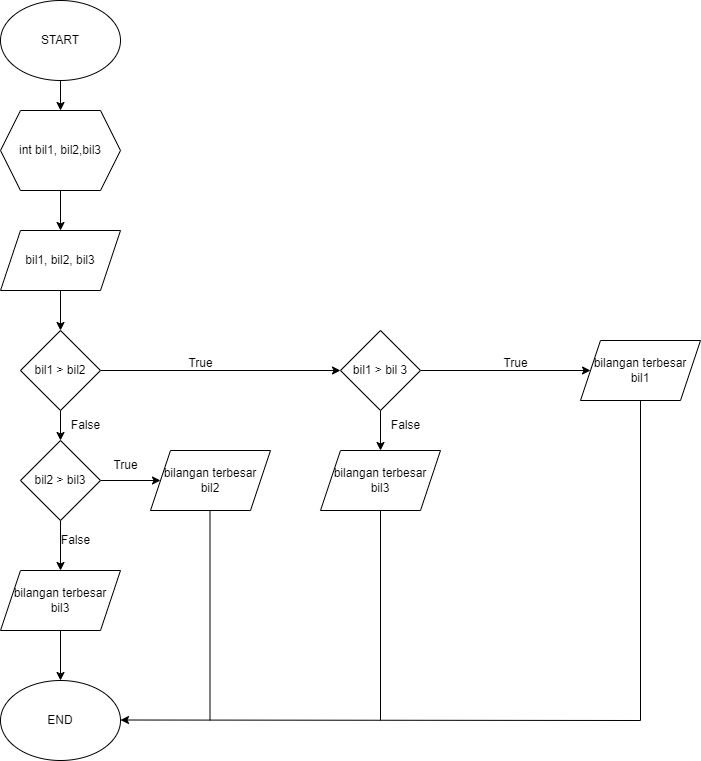

The diagram above was exported from draw.io. Its source (the exported page's mxGraphModel, read from the mxfile embedded in the PNG):
<mxGraphModel dx="864" dy="509" grid="1" gridSize="10" guides="1" tooltips="1" connect="1" arrows="1" fold="1" page="1" pageScale="1" pageWidth="827" pageHeight="1169" math="0" shadow="0">
  <root>
    <mxCell id="WIyWlLk6GJQsqaUBKTNV-0" />
    <mxCell id="WIyWlLk6GJQsqaUBKTNV-1" parent="WIyWlLk6GJQsqaUBKTNV-0" />
    <mxCell id="6v8pRvmfehrBrykPOajf-11" value="" style="edgeStyle=orthogonalEdgeStyle;rounded=0;orthogonalLoop=1;jettySize=auto;html=1;" parent="WIyWlLk6GJQsqaUBKTNV-1" source="6v8pRvmfehrBrykPOajf-0" target="6v8pRvmfehrBrykPOajf-1" edge="1">
      <mxGeometry relative="1" as="geometry" />
    </mxCell>
    <mxCell id="6v8pRvmfehrBrykPOajf-0" value="START" style="ellipse;whiteSpace=wrap;html=1;" parent="WIyWlLk6GJQsqaUBKTNV-1" vertex="1">
      <mxGeometry x="80" y="30" width="120" height="80" as="geometry" />
    </mxCell>
    <mxCell id="6v8pRvmfehrBrykPOajf-12" value="" style="edgeStyle=orthogonalEdgeStyle;rounded=0;orthogonalLoop=1;jettySize=auto;html=1;" parent="WIyWlLk6GJQsqaUBKTNV-1" source="6v8pRvmfehrBrykPOajf-1" target="6v8pRvmfehrBrykPOajf-2" edge="1">
      <mxGeometry relative="1" as="geometry" />
    </mxCell>
    <mxCell id="6v8pRvmfehrBrykPOajf-1" value="int bil1, bil2,bil3" style="shape=hexagon;perimeter=hexagonPerimeter2;whiteSpace=wrap;html=1;fixedSize=1;" parent="WIyWlLk6GJQsqaUBKTNV-1" vertex="1">
      <mxGeometry x="80" y="140" width="120" height="80" as="geometry" />
    </mxCell>
    <mxCell id="6v8pRvmfehrBrykPOajf-13" value="" style="edgeStyle=orthogonalEdgeStyle;rounded=0;orthogonalLoop=1;jettySize=auto;html=1;" parent="WIyWlLk6GJQsqaUBKTNV-1" source="6v8pRvmfehrBrykPOajf-2" target="6v8pRvmfehrBrykPOajf-3" edge="1">
      <mxGeometry relative="1" as="geometry" />
    </mxCell>
    <mxCell id="6v8pRvmfehrBrykPOajf-2" value="bil1, bil2, bil3" style="shape=parallelogram;perimeter=parallelogramPerimeter;whiteSpace=wrap;html=1;fixedSize=1;" parent="WIyWlLk6GJQsqaUBKTNV-1" vertex="1">
      <mxGeometry x="80" y="260" width="120" height="60" as="geometry" />
    </mxCell>
    <mxCell id="6v8pRvmfehrBrykPOajf-14" value="" style="edgeStyle=orthogonalEdgeStyle;rounded=0;orthogonalLoop=1;jettySize=auto;html=1;" parent="WIyWlLk6GJQsqaUBKTNV-1" source="6v8pRvmfehrBrykPOajf-3" target="6v8pRvmfehrBrykPOajf-4" edge="1">
      <mxGeometry relative="1" as="geometry" />
    </mxCell>
    <mxCell id="6v8pRvmfehrBrykPOajf-18" value="" style="edgeStyle=orthogonalEdgeStyle;rounded=0;orthogonalLoop=1;jettySize=auto;html=1;" parent="WIyWlLk6GJQsqaUBKTNV-1" source="6v8pRvmfehrBrykPOajf-3" target="6v8pRvmfehrBrykPOajf-5" edge="1">
      <mxGeometry relative="1" as="geometry" />
    </mxCell>
    <mxCell id="6v8pRvmfehrBrykPOajf-3" value="bil1 &amp;gt; bil2" style="rhombus;whiteSpace=wrap;html=1;" parent="WIyWlLk6GJQsqaUBKTNV-1" vertex="1">
      <mxGeometry x="100" y="360" width="80" height="80" as="geometry" />
    </mxCell>
    <mxCell id="6v8pRvmfehrBrykPOajf-15" value="" style="edgeStyle=orthogonalEdgeStyle;rounded=0;orthogonalLoop=1;jettySize=auto;html=1;" parent="WIyWlLk6GJQsqaUBKTNV-1" source="6v8pRvmfehrBrykPOajf-4" target="6v8pRvmfehrBrykPOajf-9" edge="1">
      <mxGeometry relative="1" as="geometry" />
    </mxCell>
    <mxCell id="6v8pRvmfehrBrykPOajf-17" value="" style="edgeStyle=orthogonalEdgeStyle;rounded=0;orthogonalLoop=1;jettySize=auto;html=1;" parent="WIyWlLk6GJQsqaUBKTNV-1" source="6v8pRvmfehrBrykPOajf-4" target="6v8pRvmfehrBrykPOajf-8" edge="1">
      <mxGeometry relative="1" as="geometry" />
    </mxCell>
    <mxCell id="6v8pRvmfehrBrykPOajf-4" value="bil2 &amp;gt; bil3" style="rhombus;whiteSpace=wrap;html=1;" parent="WIyWlLk6GJQsqaUBKTNV-1" vertex="1">
      <mxGeometry x="100" y="470" width="80" height="80" as="geometry" />
    </mxCell>
    <mxCell id="6v8pRvmfehrBrykPOajf-19" value="" style="edgeStyle=orthogonalEdgeStyle;rounded=0;orthogonalLoop=1;jettySize=auto;html=1;" parent="WIyWlLk6GJQsqaUBKTNV-1" source="6v8pRvmfehrBrykPOajf-5" target="6v8pRvmfehrBrykPOajf-6" edge="1">
      <mxGeometry relative="1" as="geometry" />
    </mxCell>
    <mxCell id="6v8pRvmfehrBrykPOajf-20" value="" style="edgeStyle=orthogonalEdgeStyle;rounded=0;orthogonalLoop=1;jettySize=auto;html=1;" parent="WIyWlLk6GJQsqaUBKTNV-1" source="6v8pRvmfehrBrykPOajf-5" target="6v8pRvmfehrBrykPOajf-7" edge="1">
      <mxGeometry relative="1" as="geometry" />
    </mxCell>
    <mxCell id="6v8pRvmfehrBrykPOajf-5" value="bil1 &amp;gt; bil 3" style="rhombus;whiteSpace=wrap;html=1;" parent="WIyWlLk6GJQsqaUBKTNV-1" vertex="1">
      <mxGeometry x="420" y="360" width="80" height="80" as="geometry" />
    </mxCell>
    <mxCell id="6v8pRvmfehrBrykPOajf-6" value="bilangan terbesar&lt;br&gt;bil1" style="shape=parallelogram;perimeter=parallelogramPerimeter;whiteSpace=wrap;html=1;fixedSize=1;" parent="WIyWlLk6GJQsqaUBKTNV-1" vertex="1">
      <mxGeometry x="660" y="370" width="120" height="60" as="geometry" />
    </mxCell>
    <mxCell id="6v8pRvmfehrBrykPOajf-7" value="bilangan terbesar&lt;br&gt;bil3" style="shape=parallelogram;perimeter=parallelogramPerimeter;whiteSpace=wrap;html=1;fixedSize=1;" parent="WIyWlLk6GJQsqaUBKTNV-1" vertex="1">
      <mxGeometry x="400" y="480" width="120" height="60" as="geometry" />
    </mxCell>
    <mxCell id="6v8pRvmfehrBrykPOajf-8" value="bilangan terbesar&lt;br&gt;bil2" style="shape=parallelogram;perimeter=parallelogramPerimeter;whiteSpace=wrap;html=1;fixedSize=1;" parent="WIyWlLk6GJQsqaUBKTNV-1" vertex="1">
      <mxGeometry x="230" y="480" width="120" height="60" as="geometry" />
    </mxCell>
    <mxCell id="6v8pRvmfehrBrykPOajf-16" value="" style="edgeStyle=orthogonalEdgeStyle;rounded=0;orthogonalLoop=1;jettySize=auto;html=1;" parent="WIyWlLk6GJQsqaUBKTNV-1" source="6v8pRvmfehrBrykPOajf-9" target="6v8pRvmfehrBrykPOajf-10" edge="1">
      <mxGeometry relative="1" as="geometry" />
    </mxCell>
    <mxCell id="6v8pRvmfehrBrykPOajf-9" value="bilangan terbesar&lt;br&gt;bil3" style="shape=parallelogram;perimeter=parallelogramPerimeter;whiteSpace=wrap;html=1;fixedSize=1;" parent="WIyWlLk6GJQsqaUBKTNV-1" vertex="1">
      <mxGeometry x="80" y="600" width="120" height="60" as="geometry" />
    </mxCell>
    <mxCell id="6v8pRvmfehrBrykPOajf-10" value="END" style="ellipse;whiteSpace=wrap;html=1;" parent="WIyWlLk6GJQsqaUBKTNV-1" vertex="1">
      <mxGeometry x="80" y="710" width="120" height="80" as="geometry" />
    </mxCell>
    <mxCell id="6v8pRvmfehrBrykPOajf-22" value="" style="endArrow=classic;html=1;rounded=0;" parent="WIyWlLk6GJQsqaUBKTNV-1" edge="1">
      <mxGeometry width="50" height="50" relative="1" as="geometry">
        <mxPoint x="720" y="750" as="sourcePoint" />
        <mxPoint x="200" y="749.5" as="targetPoint" />
      </mxGeometry>
    </mxCell>
    <mxCell id="6v8pRvmfehrBrykPOajf-23" value="" style="endArrow=none;html=1;rounded=0;" parent="WIyWlLk6GJQsqaUBKTNV-1" edge="1">
      <mxGeometry width="50" height="50" relative="1" as="geometry">
        <mxPoint x="720" y="750" as="sourcePoint" />
        <mxPoint x="720" y="430" as="targetPoint" />
      </mxGeometry>
    </mxCell>
    <mxCell id="6v8pRvmfehrBrykPOajf-24" value="" style="endArrow=none;html=1;rounded=0;" parent="WIyWlLk6GJQsqaUBKTNV-1" edge="1">
      <mxGeometry width="50" height="50" relative="1" as="geometry">
        <mxPoint x="460" y="750" as="sourcePoint" />
        <mxPoint x="460" y="540" as="targetPoint" />
      </mxGeometry>
    </mxCell>
    <mxCell id="6v8pRvmfehrBrykPOajf-26" value="" style="endArrow=none;html=1;rounded=0;" parent="WIyWlLk6GJQsqaUBKTNV-1" edge="1">
      <mxGeometry width="50" height="50" relative="1" as="geometry">
        <mxPoint x="289.5" y="750" as="sourcePoint" />
        <mxPoint x="289.5" y="540" as="targetPoint" />
      </mxGeometry>
    </mxCell>
    <mxCell id="sNmZUIYqHHZhW0jw4AfG-0" value="True" style="text;html=1;align=center;verticalAlign=middle;resizable=0;points=[];autosize=1;strokeColor=none;fillColor=none;" vertex="1" parent="WIyWlLk6GJQsqaUBKTNV-1">
      <mxGeometry x="255" y="378" width="50" height="30" as="geometry" />
    </mxCell>
    <mxCell id="sNmZUIYqHHZhW0jw4AfG-1" value="True" style="text;html=1;align=center;verticalAlign=middle;resizable=0;points=[];autosize=1;strokeColor=none;fillColor=none;" vertex="1" parent="WIyWlLk6GJQsqaUBKTNV-1">
      <mxGeometry x="570" y="378" width="50" height="30" as="geometry" />
    </mxCell>
    <mxCell id="sNmZUIYqHHZhW0jw4AfG-4" value="True" style="text;html=1;align=center;verticalAlign=middle;resizable=0;points=[];autosize=1;strokeColor=none;fillColor=none;" vertex="1" parent="WIyWlLk6GJQsqaUBKTNV-1">
      <mxGeometry x="180" y="480" width="50" height="30" as="geometry" />
    </mxCell>
    <mxCell id="sNmZUIYqHHZhW0jw4AfG-5" value="False" style="text;html=1;align=center;verticalAlign=middle;resizable=0;points=[];autosize=1;strokeColor=none;fillColor=none;" vertex="1" parent="WIyWlLk6GJQsqaUBKTNV-1">
      <mxGeometry x="460" y="440" width="50" height="30" as="geometry" />
    </mxCell>
    <mxCell id="sNmZUIYqHHZhW0jw4AfG-6" value="False" style="text;html=1;align=center;verticalAlign=middle;resizable=0;points=[];autosize=1;strokeColor=none;fillColor=none;" vertex="1" parent="WIyWlLk6GJQsqaUBKTNV-1">
      <mxGeometry x="140" y="440" width="50" height="30" as="geometry" />
    </mxCell>
    <mxCell id="sNmZUIYqHHZhW0jw4AfG-7" value="False" style="text;html=1;align=center;verticalAlign=middle;resizable=0;points=[];autosize=1;strokeColor=none;fillColor=none;" vertex="1" parent="WIyWlLk6GJQsqaUBKTNV-1">
      <mxGeometry x="130" y="555" width="50" height="30" as="geometry" />
    </mxCell>
  </root>
</mxGraphModel>